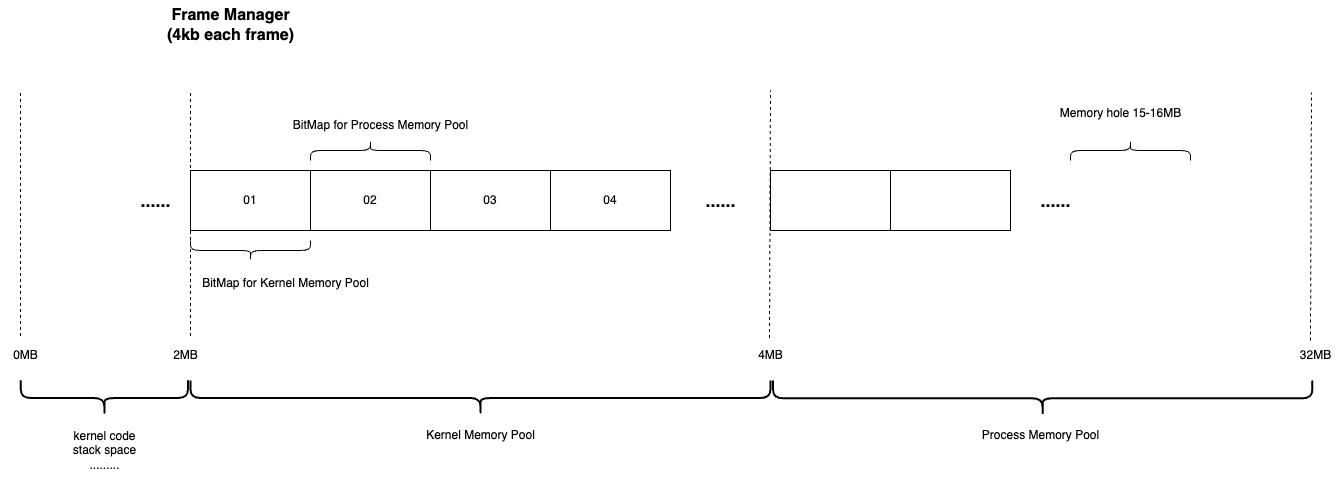

The diagram above was exported from draw.io. Its source (the exported page's mxGraphModel, read from the mxfile embedded in the PNG):
<mxGraphModel dx="2293" dy="810" grid="1" gridSize="10" guides="1" tooltips="1" connect="1" arrows="1" fold="1" page="1" pageScale="1" pageWidth="827" pageHeight="1169" math="0" shadow="0">
  <root>
    <mxCell id="0" />
    <mxCell id="1" parent="0" />
    <mxCell id="1s-4sBfyb6ApLQipDw5r-1" value="01" style="rounded=0;whiteSpace=wrap;html=1;" vertex="1" parent="1">
      <mxGeometry x="40" y="170" width="120" height="60" as="geometry" />
    </mxCell>
    <mxCell id="1s-4sBfyb6ApLQipDw5r-2" value="02" style="rounded=0;whiteSpace=wrap;html=1;" vertex="1" parent="1">
      <mxGeometry x="160" y="170" width="120" height="60" as="geometry" />
    </mxCell>
    <mxCell id="1s-4sBfyb6ApLQipDw5r-3" value="03" style="rounded=0;whiteSpace=wrap;html=1;" vertex="1" parent="1">
      <mxGeometry x="280" y="170" width="120" height="60" as="geometry" />
    </mxCell>
    <mxCell id="1s-4sBfyb6ApLQipDw5r-4" value="04" style="rounded=0;whiteSpace=wrap;html=1;" vertex="1" parent="1">
      <mxGeometry x="400" y="170" width="120" height="60" as="geometry" />
    </mxCell>
    <mxCell id="1s-4sBfyb6ApLQipDw5r-6" value="&lt;b&gt;&lt;font style=&quot;font-size: 16px;&quot;&gt;Frame Manager &lt;br&gt;(4kb each frame)&lt;/font&gt;&lt;/b&gt;" style="text;html=1;align=center;verticalAlign=middle;resizable=0;points=[];autosize=1;strokeColor=none;fillColor=none;" vertex="1" parent="1">
      <mxGeometry x="5" width="150" height="50" as="geometry" />
    </mxCell>
    <mxCell id="1s-4sBfyb6ApLQipDw5r-7" value="&lt;b&gt;&lt;font style=&quot;font-size: 18px;&quot;&gt;......&lt;/font&gt;&lt;/b&gt;" style="text;html=1;align=center;verticalAlign=middle;resizable=0;points=[];autosize=1;strokeColor=none;fillColor=none;" vertex="1" parent="1">
      <mxGeometry x="545" y="180" width="50" height="40" as="geometry" />
    </mxCell>
    <mxCell id="1s-4sBfyb6ApLQipDw5r-8" value="" style="shape=curlyBracket;whiteSpace=wrap;html=1;rounded=1;flipH=1;labelPosition=right;verticalLabelPosition=middle;align=left;verticalAlign=middle;rotation=90;" vertex="1" parent="1">
      <mxGeometry x="90" y="190" width="20" height="120" as="geometry" />
    </mxCell>
    <mxCell id="1s-4sBfyb6ApLQipDw5r-9" value="BitMap for Kernel Memory Pool" style="text;html=1;align=center;verticalAlign=middle;resizable=0;points=[];autosize=1;strokeColor=none;fillColor=none;" vertex="1" parent="1">
      <mxGeometry x="40" y="268" width="190" height="30" as="geometry" />
    </mxCell>
    <mxCell id="1s-4sBfyb6ApLQipDw5r-10" value="" style="shape=curlyBracket;whiteSpace=wrap;html=1;rounded=1;flipH=1;labelPosition=right;verticalLabelPosition=middle;align=left;verticalAlign=middle;rotation=-90;" vertex="1" parent="1">
      <mxGeometry x="210" y="90" width="20" height="120" as="geometry" />
    </mxCell>
    <mxCell id="1s-4sBfyb6ApLQipDw5r-11" value="BitMap for Process Memory Pool" style="text;html=1;align=center;verticalAlign=middle;resizable=0;points=[];autosize=1;strokeColor=none;fillColor=none;" vertex="1" parent="1">
      <mxGeometry x="130" y="110" width="200" height="30" as="geometry" />
    </mxCell>
    <mxCell id="1s-4sBfyb6ApLQipDw5r-12" value="" style="rounded=0;whiteSpace=wrap;html=1;" vertex="1" parent="1">
      <mxGeometry x="620" y="170" width="120" height="60" as="geometry" />
    </mxCell>
    <mxCell id="1s-4sBfyb6ApLQipDw5r-13" value="" style="endArrow=none;dashed=1;html=1;rounded=0;exitX=0.48;exitY=-0.083;exitDx=0;exitDy=0;exitPerimeter=0;" edge="1" parent="1" source="1s-4sBfyb6ApLQipDw5r-14">
      <mxGeometry width="50" height="50" relative="1" as="geometry">
        <mxPoint x="620" y="290" as="sourcePoint" />
        <mxPoint x="620" y="90" as="targetPoint" />
      </mxGeometry>
    </mxCell>
    <mxCell id="1s-4sBfyb6ApLQipDw5r-14" value="4MB" style="text;html=1;align=center;verticalAlign=middle;resizable=0;points=[];autosize=1;strokeColor=none;fillColor=none;" vertex="1" parent="1">
      <mxGeometry x="595" y="340" width="50" height="30" as="geometry" />
    </mxCell>
    <mxCell id="1s-4sBfyb6ApLQipDw5r-15" value="" style="rounded=0;whiteSpace=wrap;html=1;" vertex="1" parent="1">
      <mxGeometry x="740" y="170" width="120" height="60" as="geometry" />
    </mxCell>
    <mxCell id="1s-4sBfyb6ApLQipDw5r-16" value="&lt;b&gt;&lt;font style=&quot;font-size: 18px;&quot;&gt;......&lt;/font&gt;&lt;/b&gt;" style="text;html=1;align=center;verticalAlign=middle;resizable=0;points=[];autosize=1;strokeColor=none;fillColor=none;" vertex="1" parent="1">
      <mxGeometry x="880" y="180" width="50" height="40" as="geometry" />
    </mxCell>
    <mxCell id="1s-4sBfyb6ApLQipDw5r-17" value="" style="endArrow=none;dashed=1;html=1;rounded=0;exitX=0.6;exitY=-0.15;exitDx=0;exitDy=0;exitPerimeter=0;" edge="1" parent="1">
      <mxGeometry width="50" height="50" relative="1" as="geometry">
        <mxPoint x="40" y="335.5" as="sourcePoint" />
        <mxPoint x="40" y="90" as="targetPoint" />
      </mxGeometry>
    </mxCell>
    <mxCell id="1s-4sBfyb6ApLQipDw5r-19" value="&lt;b&gt;&lt;font style=&quot;font-size: 18px;&quot;&gt;......&lt;/font&gt;&lt;/b&gt;" style="text;html=1;align=center;verticalAlign=middle;resizable=0;points=[];autosize=1;strokeColor=none;fillColor=none;" vertex="1" parent="1">
      <mxGeometry x="-20" y="180" width="50" height="40" as="geometry" />
    </mxCell>
    <mxCell id="1s-4sBfyb6ApLQipDw5r-20" value="2MB" style="text;html=1;align=center;verticalAlign=middle;resizable=0;points=[];autosize=1;strokeColor=none;fillColor=none;" vertex="1" parent="1">
      <mxGeometry x="10" y="340" width="50" height="30" as="geometry" />
    </mxCell>
    <mxCell id="1s-4sBfyb6ApLQipDw5r-21" value="" style="shape=curlyBracket;whiteSpace=wrap;html=1;rounded=1;labelPosition=left;verticalLabelPosition=middle;align=right;verticalAlign=middle;rotation=-90;strokeWidth=2;" vertex="1" parent="1">
      <mxGeometry x="312.5" y="107.5" width="35" height="580" as="geometry" />
    </mxCell>
    <mxCell id="1s-4sBfyb6ApLQipDw5r-22" value="Kernel Memory Pool" style="text;html=1;align=center;verticalAlign=middle;resizable=0;points=[];autosize=1;strokeColor=none;fillColor=none;" vertex="1" parent="1">
      <mxGeometry x="265" y="420" width="130" height="30" as="geometry" />
    </mxCell>
    <mxCell id="1s-4sBfyb6ApLQipDw5r-23" value="" style="shape=curlyBracket;whiteSpace=wrap;html=1;rounded=1;labelPosition=left;verticalLabelPosition=middle;align=right;verticalAlign=middle;rotation=-90;strokeWidth=2;" vertex="1" parent="1">
      <mxGeometry x="874.37" y="128.13" width="35.63" height="539.37" as="geometry" />
    </mxCell>
    <mxCell id="1s-4sBfyb6ApLQipDw5r-24" value="Process Memory Pool" style="text;html=1;align=center;verticalAlign=middle;resizable=0;points=[];autosize=1;strokeColor=none;fillColor=none;" vertex="1" parent="1">
      <mxGeometry x="820" y="420" width="140" height="30" as="geometry" />
    </mxCell>
    <mxCell id="1s-4sBfyb6ApLQipDw5r-25" value="" style="endArrow=none;dashed=1;html=1;rounded=0;exitX=0.48;exitY=-0.083;exitDx=0;exitDy=0;exitPerimeter=0;" edge="1" parent="1">
      <mxGeometry width="50" height="50" relative="1" as="geometry">
        <mxPoint x="1160" y="340" as="sourcePoint" />
        <mxPoint x="1161" y="92" as="targetPoint" />
      </mxGeometry>
    </mxCell>
    <mxCell id="1s-4sBfyb6ApLQipDw5r-26" value="32MB" style="text;html=1;align=center;verticalAlign=middle;resizable=0;points=[];autosize=1;strokeColor=none;fillColor=none;" vertex="1" parent="1">
      <mxGeometry x="1140" y="340" width="50" height="30" as="geometry" />
    </mxCell>
    <mxCell id="1s-4sBfyb6ApLQipDw5r-27" value="" style="shape=curlyBracket;whiteSpace=wrap;html=1;rounded=1;flipH=1;labelPosition=right;verticalLabelPosition=middle;align=left;verticalAlign=middle;rotation=-90;" vertex="1" parent="1">
      <mxGeometry x="970" y="90" width="20" height="120" as="geometry" />
    </mxCell>
    <mxCell id="1s-4sBfyb6ApLQipDw5r-28" value="Memory hole 15-16MB" style="text;html=1;align=center;verticalAlign=middle;resizable=0;points=[];autosize=1;strokeColor=none;fillColor=none;" vertex="1" parent="1">
      <mxGeometry x="900" y="98" width="140" height="30" as="geometry" />
    </mxCell>
    <mxCell id="1s-4sBfyb6ApLQipDw5r-29" value="" style="shape=curlyBracket;whiteSpace=wrap;html=1;rounded=1;labelPosition=left;verticalLabelPosition=middle;align=right;verticalAlign=middle;rotation=-90;strokeWidth=2;" vertex="1" parent="1">
      <mxGeometry x="-63.91" y="313.91" width="35.63" height="167.19" as="geometry" />
    </mxCell>
    <mxCell id="1s-4sBfyb6ApLQipDw5r-30" value="" style="endArrow=none;dashed=1;html=1;rounded=0;exitX=0.6;exitY=-0.15;exitDx=0;exitDy=0;exitPerimeter=0;" edge="1" parent="1">
      <mxGeometry width="50" height="50" relative="1" as="geometry">
        <mxPoint x="-130" y="335.5" as="sourcePoint" />
        <mxPoint x="-130" y="90" as="targetPoint" />
      </mxGeometry>
    </mxCell>
    <mxCell id="1s-4sBfyb6ApLQipDw5r-31" value="0MB" style="text;html=1;align=center;verticalAlign=middle;resizable=0;points=[];autosize=1;strokeColor=none;fillColor=none;" vertex="1" parent="1">
      <mxGeometry x="-150" y="340" width="50" height="30" as="geometry" />
    </mxCell>
    <mxCell id="1s-4sBfyb6ApLQipDw5r-33" value="&lt;span style=&quot;background-color: initial;&quot;&gt;kernel&amp;nbsp;&lt;/span&gt;&lt;span style=&quot;background-color: initial;&quot;&gt;code&lt;br&gt;&lt;/span&gt;&lt;span style=&quot;background-color: initial;&quot;&gt;stack space&lt;br&gt;&lt;/span&gt;&lt;span style=&quot;background-color: initial;&quot;&gt;.........&lt;br&gt;&lt;/span&gt;" style="text;html=1;align=center;verticalAlign=middle;resizable=0;points=[];autosize=1;strokeColor=none;fillColor=none;" vertex="1" parent="1">
      <mxGeometry x="-91.1" y="420" width="90" height="60" as="geometry" />
    </mxCell>
  </root>
</mxGraphModel>